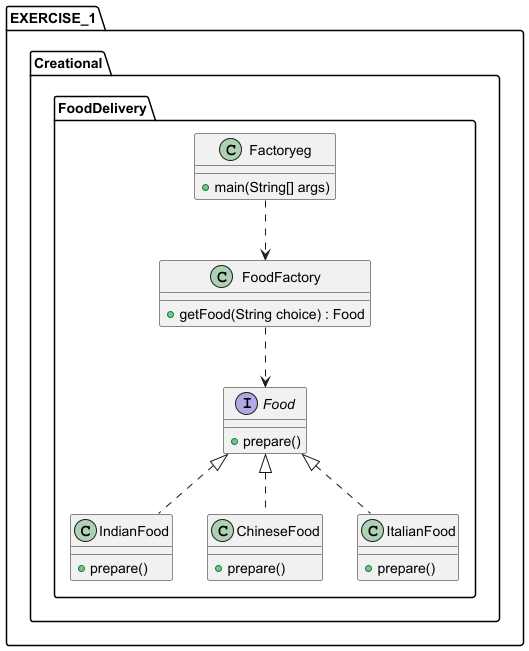

The diagram above was rendered by PlantUML. Its source (embedded in the PNG):
@startuml
package EXERCISE_1.Creational.FoodDelivery {

    ' Product Interface
    interface Food {
        +prepare()
    }

    ' Concrete Products
    class IndianFood {
        +prepare()
    }

    class ChineseFood {
        +prepare()
    }

    class ItalianFood {
        +prepare()
    }

    ' Factory Class
    class FoodFactory {
        +getFood(String choice) : Food
    }

    ' Client
    class Factoryeg {
        +main(String[] args)
    }

    ' Relationships
    Food <|.. IndianFood
    Food <|.. ChineseFood
    Food <|.. ItalianFood
    FoodFactory ..> Food
    Factoryeg ..> FoodFactory
}
@enduml